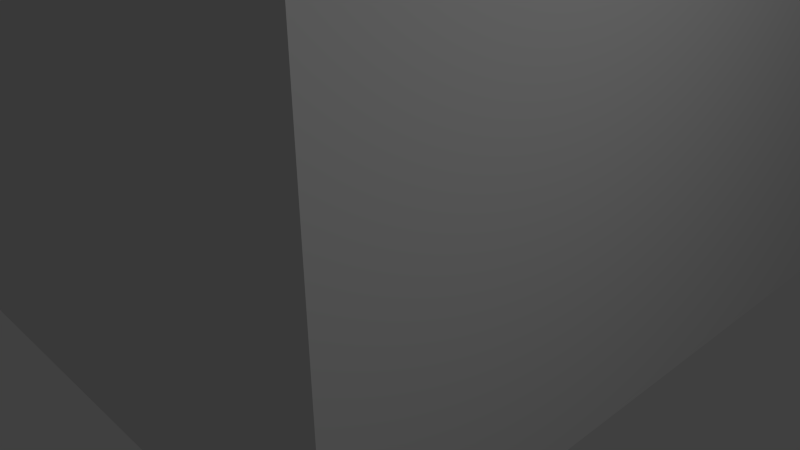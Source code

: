 # Source: 1x1.blend  (saved by Blender 2.69.10; exported with 4.5.12 LTS)
import bpy
from mathutils import Matrix  # noqa: F401  (used for matrix-valued properties, if any)

bpy.ops.wm.read_factory_settings(use_empty=True)
scene = bpy.context.scene
scene.name = 'Scene'

# ---- collections
col_collection_1 = bpy.data.collections.new('Collection 1'); scene.collection.children.link(col_collection_1)

# ---- world
world_world = bpy.data.worlds.new('World'); scene.world = world_world
world_world.color = (0.05088, 0.05088, 0.05088)
world_world.use_sun_shadow = False
world_world.sun_shadow_jitter_overblur = 0.0
world_world.cycles.sampling_method = 'MANUAL'
world_world.cycles.sample_map_resolution = 256

# ---- cameras
cam_camera = bpy.data.cameras.new('Camera')
cam_camera.clip_end = 100.0
cam_camera.lens = 35.0
cam_camera.sensor_width = 32.0
cam_camera.sensor_height = 18.0
cam_camera.ortho_scale = 7.314
cam_camera.dof.focus_distance = 0.0
cam_camera.dof.aperture_fstop = 128.0

# ---- lights
light_lamp = bpy.data.lights.new('Lamp', 'POINT')
light_lamp.transmission_factor = 0.0
light_lamp.cutoff_distance = 30.0
light_lamp.energy = 100.0
light_lamp.shadow_buffer_clip_start = 1.001
light_lamp.shadow_soft_size = 0.1
light_lamp.shadow_maximum_resolution = 0.006
light_lamp.use_absolute_resolution = True
light_lamp.cycles.use_multiple_importance_sampling = False

# ---- meshes
me_cylinder = bpy.data.meshes.new('Cylinder')
me_cylinder.from_pydata([(0.0, 2.4, -0.8), (0.0, 2.4, 0.8), (0.9184, 2.217, -0.8), (0.9184, 2.217, 0.8), (1.697, 1.697, -0.8), (1.697, 1.697, 0.8), (2.217, 0.9184, -0.8), (2.217, 0.9184, 0.8), (2.4, -1.049e-07, -0.8), (2.4, -1.049e-07, 0.8), (2.217, -0.9184, -0.8), (2.217, -0.9184, 0.8), (1.697, -1.697, -0.8), (1.697, -1.697, 0.8), (0.9184, -2.217, -0.8), (0.9184, -2.217, 0.8), (3.624e-07, -2.4, -0.8), (3.624e-07, -2.4, 0.8), (-0.9184, -2.217, -0.8), (-0.9184, -2.217, 0.8), (-1.697, -1.697, -0.8), (-1.697, -1.697, 0.8), (-2.217, -0.9184, -0.8), (-2.217, -0.9184, 0.8), (-2.4, 2.862e-08, -0.8), (-2.4, 2.862e-08, 0.8), (-2.217, 0.9184, -0.8), (-2.217, 0.9184, 0.8), (-1.697, 1.697, -0.8), (-1.697, 1.697, 0.8), (-0.9184, 2.217, -0.8), (-0.9184, 2.217, 0.8)], [], [(0, 1, 3, 2), (2, 3, 5, 4), (4, 5, 7, 6), (6, 7, 9, 8), (8, 9, 11, 10), (10, 11, 13, 12), (12, 13, 15, 14), (14, 15, 17, 16), (16, 17, 19, 18), (18, 19, 21, 20), (20, 21, 23, 22), (22, 23, 25, 24), (24, 25, 27, 26), (26, 27, 29, 28), (3, 1, 31, 29, 27, 25, 23, 21, 19, 17, 15, 13, 11, 9, 7, 5), (30, 31, 1, 0), (28, 29, 31, 30), (0, 2, 4, 6, 8, 10, 12, 14, 16, 18, 20, 22, 24, 26, 28, 30)])
me_cylinder.use_remesh_preserve_volume = False
me_cylinder.use_remesh_preserve_attributes = False
me_cylinder.use_mirror_vertex_groups = False
me_cylinder.update()
me_cube_001 = bpy.data.meshes.new('Cube.001')
me_cube_001.from_pydata([(-4.0, -4.0, -4.0), (-4.0, 4.0, -4.0), (4.0, 4.0, -4.0), (4.0, -4.0, -4.0), (-4.0, -4.0, 5.6), (-4.0, 4.0, 5.6), (4.0, 4.0, 5.6), (4.0, -4.0, 5.6), (-2.4, -2.4, -4.0), (-2.4, 2.4, -4.0), (2.4, 2.4, -4.0), (2.4, -2.4, -4.0), (-2.4, -2.4, 4.0), (-2.4, 2.4, 4.0), (2.4, 2.4, 4.0), (2.4, -2.4, 4.0)], [], [(4, 5, 1, 0), (5, 6, 2, 1), (6, 7, 3, 2), (7, 4, 0, 3), (3, 0, 8, 11), (7, 6, 5, 4), (11, 8, 12, 15), (2, 3, 11, 10), (1, 2, 10, 9), (0, 1, 9, 8), (12, 13, 14, 15), (10, 11, 15, 14), (9, 10, 14, 13), (8, 9, 13, 12)])
me_cube_001.use_remesh_preserve_volume = False
me_cube_001.use_remesh_preserve_attributes = False
me_cube_001.use_mirror_vertex_groups = False
me_cube_001.update()

# ---- objects
ob_cylinder = bpy.data.objects.new('Cylinder', me_cylinder)
ob_cube = bpy.data.objects.new('Cube', me_cube_001)
ob_lamp = bpy.data.objects.new('Lamp', light_lamp)
ob_camera = bpy.data.objects.new('Camera', cam_camera)

# ---- transforms, parenting, visibility, modifiers, constraints
ob_cylinder.location = (0.0, 0.0, 10.4)
ob_cylinder.lineart.crease_threshold = 0.0
ob_cube.location = (0.0, 0.0, 4.002)
ob_cube.lineart.crease_threshold = 0.0
ob_lamp.location = (8.303, -1.395, 6.518)
ob_lamp.rotation_euler = (0.6503, 0.05522, 1.866)
ob_lamp.lock_rotations_4d = False
ob_lamp.empty_display_type = 'ARROWS'
ob_lamp.color = (0.0, 0.0, 0.0, 0.0)
ob_lamp.lineart.crease_threshold = 0.0
ob_camera.location = (7.481, -6.508, 5.344)
ob_camera.rotation_euler = (1.109, 0.01082, 0.8149)
ob_camera.lock_rotations_4d = False
ob_camera.empty_display_type = 'ARROWS'
ob_camera.color = (0.0, 0.0, 0.0, 0.0)
ob_camera.display_type = 'WIRE'
ob_camera.lineart.crease_threshold = 0.0

# ---- collection membership
col_collection_1.objects.link(ob_cylinder)
col_collection_1.objects.link(ob_cube)
col_collection_1.objects.link(ob_lamp)
col_collection_1.objects.link(ob_camera)

# ---- scene / render settings (as saved in the file)
scene.camera = ob_camera
scene.frame_start = 1; scene.frame_end = 250; scene.frame_set(1)
scene.render.engine = 'BLENDER_EEVEE_NEXT'
scene.render.resolution_percentage = 50
scene.render.dither_intensity = 0.0
scene.cycles.use_denoising = False
scene.cycles.samples = 10
scene.cycles.sampling_pattern = 'TABULATED_SOBOL'
scene.cycles.light_sampling_threshold = 0.0
scene.cycles.use_adaptive_sampling = False
scene.cycles.use_light_tree = False
scene.cycles.blur_glossy = 0.0
scene.cycles.volume_bounces = 1
scene.cycles.pixel_filter_type = 'GAUSSIAN'
scene.cycles.sample_clamp_indirect = 0.0
scene.view_settings.view_transform = 'Standard'
bpy.context.view_layer.update()
